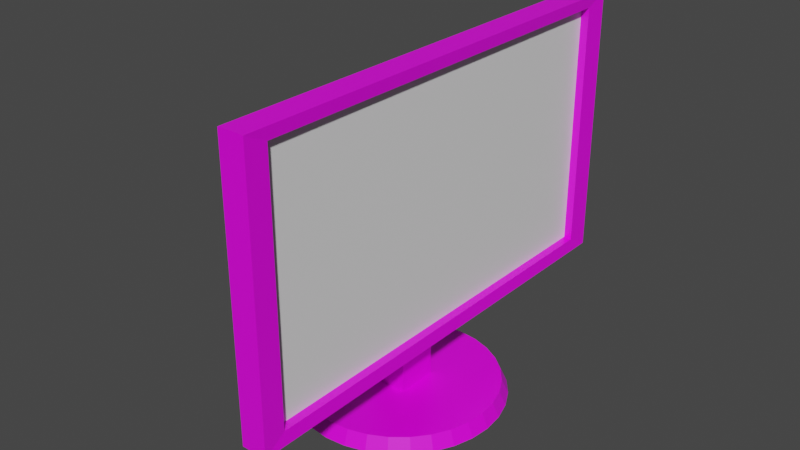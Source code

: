 # Source: monitor.blend  (saved by Blender 2.80.75; exported with 4.5.12 LTS)
import bpy
from mathutils import Matrix  # noqa: F401  (used for matrix-valued properties, if any)

bpy.ops.wm.read_factory_settings(use_empty=True)
scene = bpy.context.scene
scene.name = 'Scene'

# ---- collections
col_collection = bpy.data.collections.new('Collection'); scene.collection.children.link(col_collection)

# ---- images (referenced by path relative to the original .blend; pixels are not part of the script)
import os
ASSET_DIR = os.environ.get("B2B_ASSET_DIR", "")  # directory of the original .blend (textures are referenced by path, not embedded)
HERE = os.path.dirname(os.path.abspath(__file__))  # packed textures are extracted next to this script under _unpacked/

def load_image(name, relpath, width, height, colorspace="sRGB"):
    """Load a texture the original file referenced (path relative to the .blend, or extracted next to this script)."""
    p = next((c for c in (os.path.join(HERE, relpath), os.path.join(ASSET_DIR, relpath)) if relpath and os.path.exists(c)), "")
    if p:
        img = bpy.data.images.load(p, check_existing=True)
        img.name = name
    else:  # same state as the original file: an image datablock whose file is absent (Cycles renders it pink)
        img = bpy.data.images.new(name, width, height)
        img.source = "FILE"
        img.filepath = "//" + (relpath or name)
    img.colorspace_settings.name = colorspace
    return img
img_black_matte_texture_jpg = load_image('black-matte-texture.jpg', 'black-matte-texture.jpg', 1024, 1024, 'sRGB')

# ---- materials (node trees are filled in below, after node groups)
mat_material = bpy.data.materials.new('Material')
mat_material.alpha_threshold = 0.0
mat_material.use_transparent_shadow = False
mat_material.line_color = (0.0, 0.0, 0.0, 1.0)
mat_material_001 = bpy.data.materials.new('Material.001')
mat_material_001.use_transparent_shadow = False

# ---- material node trees
mat_material.use_nodes = True; mat_material.node_tree.nodes.clear()
_N = mat_material.node_tree.nodes; _L = mat_material.node_tree.links
n0 = _N.new('ShaderNodeOutputMaterial'); n0.name = 'Material Output'; n0.location = (300, 300)
n1 = _N.new('ShaderNodeBsdfPrincipled'); n1.name = 'Principled BSDF'; n1.location = (10, 300)
n1.distribution = 'GGX'
n1.subsurface_method = 'BURLEY'
n1.inputs[2].default_value = 0.4
n1.inputs[3].default_value = 1.45
n1.inputs[27].default_value = (0.0, 0.0, 0.0, 1.0)
n1.inputs[28].default_value = 1.0
n2 = _N.new('ShaderNodeTexImage'); n2.name = 'Image Texture'; n2.location = (-280, 280)
n2.image = img_black_matte_texture_jpg
_L.new(n1.outputs[0], n0.inputs[0])
_L.new(n2.outputs[0], n1.inputs[0])
n0.is_active_output = True
mat_material_001.use_nodes = True; mat_material_001.node_tree.nodes.clear()
_N = mat_material_001.node_tree.nodes; _L = mat_material_001.node_tree.links
n0 = _N.new('ShaderNodeOutputMaterial'); n0.name = 'Material Output'; n0.location = (300, 300)
n1 = _N.new('ShaderNodeBsdfPrincipled'); n1.name = 'Principled BSDF'; n1.location = (10, 300)
n1.distribution = 'GGX'
n1.subsurface_method = 'BURLEY'
n1.inputs[3].default_value = 1.45
n1.inputs[27].default_value = (0.0, 0.0, 0.0, 1.0)
n1.inputs[28].default_value = 1.0
_L.new(n1.outputs[0], n0.inputs[0])
n0.is_active_output = True

# ---- world
world_world = bpy.data.worlds.new('World'); scene.world = world_world
world_world.use_nodes = True; world_world.node_tree.nodes.clear()
_N = world_world.node_tree.nodes; _L = world_world.node_tree.links
n0 = _N.new('ShaderNodeOutputWorld'); n0.name = 'World Output'; n0.location = (300, 300)
n1 = _N.new('ShaderNodeBackground'); n1.name = 'Background'; n1.location = (10, 300)
n1.inputs[0].default_value = (0.05088, 0.05088, 0.05088, 1.0)
_L.new(n1.outputs[0], n0.inputs[0])
n0.is_active_output = True
world_world.color = (0.05088, 0.05088, 0.05088)
world_world.use_sun_shadow = False
world_world.sun_shadow_jitter_overblur = 0.0

# ---- meshes
me_circle_001 = bpy.data.meshes.new('Circle.001')
me_circle_001.from_pydata([(0.0, 1.0, 0.0), (-0.1951, 0.9808, 0.0), (-0.3827, 0.9239, 0.0), (-0.5556, 0.8315, 0.0), (-0.7071, 0.7071, 0.0), (-0.8315, 0.5556, 0.0), (-0.9239, 0.3827, 0.0), (-0.9808, 0.1951, 0.0), (-1.0, 7.55e-08, 0.0), (-0.9808, -0.1951, 0.0), (-0.9239, -0.3827, 0.0), (-0.8315, -0.5556, 0.0), (-0.7071, -0.7071, 0.0), (-0.5556, -0.8315, 0.0), (-0.3827, -0.9239, 0.0), (-0.1951, -0.9808, 0.0), (3.258e-07, -1.0, 0.0), (0.1951, -0.9808, 0.0), (0.3827, -0.9239, 0.0), (0.5556, -0.8315, 0.0), (0.7071, -0.7071, 0.0), (0.8315, -0.5556, 0.0), (0.9239, -0.3827, 0.0), (0.9808, -0.1951, 0.0), (1.0, 9.656e-07, 0.0), (0.9808, 0.1951, 0.0), (0.9239, 0.3827, 0.0), (0.8315, 0.5556, 0.0), (0.7071, 0.7071, 0.0), (0.5556, 0.8315, 0.0), (0.3827, 0.9239, 0.0), (0.1951, 0.9808, 0.0), (-7.5e-09, 0.9368, 0.03322), (-0.1828, 0.9188, 0.03322), (-0.3585, 0.8655, 0.03322), (-0.5205, 0.779, 0.03322), (-0.6624, 0.6624, 0.03322), (-0.779, 0.5205, 0.03322), (-0.8655, 0.3585, 0.03322), (-0.9188, 0.1828, 0.03322), (-0.9368, 8.873e-08, 0.03322), (-0.9188, -0.1828, 0.03322), (-0.8655, -0.3585, 0.03322), (-0.779, -0.5205, 0.03322), (-0.6624, -0.6624, 0.03322), (-0.5205, -0.779, 0.03322), (-0.3585, -0.8655, 0.03322), (-0.1828, -0.9188, 0.03322), (2.978e-07, -0.9368, 0.03322), (0.1828, -0.9188, 0.03322), (0.3585, -0.8655, 0.03322), (0.5205, -0.779, 0.03322), (0.6624, -0.6624, 0.03322), (0.779, -0.5205, 0.03322), (0.8655, -0.3585, 0.03322), (0.9188, -0.1828, 0.03322), (0.9368, 9.226e-07, 0.03322), (0.9188, 0.1828, 0.03322), (0.8655, 0.3585, 0.03322), (0.779, 0.5205, 0.03322), (0.6624, 0.6624, 0.03322), (0.5205, 0.779, 0.03322), (0.3585, 0.8655, 0.03322), (0.1828, 0.9188, 0.03322), (0.2, 0.2, 0.2908), (0.2, 0.2, 0.03329), (0.2, -0.2, 0.2908), (0.2, -0.2, 0.03329), (-0.03458, 0.2, 0.2908), (-0.2, 0.2, 0.03329), (-0.03458, -0.2, 0.2908), (-0.2, -0.2, 0.03329), (-0.03458, 0.2, 0.2908), (-0.03458, -0.2, 0.2908), (0.194, 0.2, 0.3572), (0.194, -0.2, 0.3572), (0.3117, -2.2, 0.1982), (0.3117, -2.2, 0.8382), (0.3117, 2.2, 0.1982), (0.3117, 2.2, 0.8382), (0.5517, -2.2, 0.1982), (0.5517, -2.2, 0.8382), (0.5517, 2.2, 0.1982), (0.5517, 2.2, 0.8382), (0.1968, 2.029, 0.2899), (0.1968, -1.912, 0.2899), (0.1968, -1.912, 0.7656), (0.1968, 2.029, 0.7656), (0.464, 1.979, 0.8061), (0.464, 1.979, 0.2304), (0.464, -1.979, 0.2304), (0.464, -1.979, 0.8061), (0.5401, -1.985, 0.8112), (0.5401, 1.98, 0.8112), (0.5401, 1.98, 0.2292), (0.5401, -1.985, 0.2292)], [], [(1, 0, 31, 30, 29, 28, 27, 26, 25, 24, 23, 22, 21, 20, 19, 18, 17, 16, 15, 14, 13, 12, 11, 10, 9, 8, 7, 6, 5, 4, 3, 2), (33, 34, 35, 36, 37, 38, 39, 40, 41, 42, 43, 44, 45, 46, 47, 48, 49, 50, 51, 52, 53, 54, 55, 56, 57, 58, 59, 60, 61, 62, 63, 32), (16, 17, 49, 48), (3, 4, 36, 35), (30, 31, 63, 62), (17, 18, 50, 49), (4, 5, 37, 36), (31, 0, 32, 63), (18, 19, 51, 50), (5, 6, 38, 37), (19, 20, 52, 51), (6, 7, 39, 38), (20, 21, 53, 52), (7, 8, 40, 39), (21, 22, 54, 53), (8, 9, 41, 40), (22, 23, 55, 54), (9, 10, 42, 41), (23, 24, 56, 55), (10, 11, 43, 42), (24, 25, 57, 56), (11, 12, 44, 43), (25, 26, 58, 57), (12, 13, 45, 44), (26, 27, 59, 58), (13, 14, 46, 45), (0, 1, 33, 32), (27, 28, 60, 59), (14, 15, 47, 46), (1, 2, 34, 33), (28, 29, 61, 60), (15, 16, 48, 47), (2, 3, 35, 34), (29, 30, 62, 61), (64, 68, 70, 66), (67, 66, 70, 71), (71, 70, 68, 69), (69, 65, 67, 71), (65, 64, 66, 67), (69, 68, 64, 65), (68, 70, 73, 72), (72, 73, 75, 74), (64, 68, 74), (70, 66, 75), (79, 78, 84, 87), (78, 79, 83, 82), (93, 92, 91, 88), (80, 81, 77, 76), (78, 82, 80, 76), (83, 79, 77, 81), (85, 86, 87, 84), (76, 77, 86, 85), (77, 79, 87, 86), (78, 76, 85, 84), (94, 93, 88, 89), (92, 95, 90, 91), (95, 94, 89, 90), (80, 82, 94, 95), (81, 80, 95, 92), (82, 83, 93, 94), (83, 81, 92, 93)])
_uv = me_circle_001.uv_layers.new(name='UVMap')
_uv.uv.foreach_set('vector', [0.007055, -0.007964, 0.007055, -0.007964, 0.007055, -0.007964, 0.007055, -0.007964, 0.007055, -0.007964, 0.007055, -0.007964, 0.007055, -0.007964, 0.007055, -0.007964, 0.007055, -0.007964, 0.007055, -0.007964, 0.007055, -0.007964, 0.007055, -0.007964, 0.007055, -0.007964, 0.007055, -0.007964, 0.007055, -0.007964, 0.007055, -0.007964, 0.007055, -0.007964, 0.007055, -0.007964, 0.007055, -0.007964, 0.007055, -0.007964, 0.007055, -0.007964, 0.007055, -0.007964, 0.007055, -0.007964, 0.007055, -0.007964, 0.007055, -0.007964, 0.007055, -0.007964, 0.007055, -0.007964, 0.007055, -0.007964, 0.007055, -0.007964, 0.007055, -0.007964, 0.007055, -0.007964, 0.007055, -0.007964, 0.007055, -0.007964, 0.007055, -0.007964, 0.007055, -0.007964, 0.007055, -0.007964, 0.007055, -0.007964, 0.007055, -0.007964, 0.007055, -0.007964, 0.007055, -0.007964, 0.007055, -0.007964, 0.007055, -0.007964, 0.007055, -0.007964, 0.007055, -0.007964, 0.007055, -0.007964, 0.007055, -0.007964, 0.007055, -0.007964, 0.007055, -0.007964, 0.007055, -0.007964, 0.007055, -0.007964, 0.007055, -0.007964, 0.007055, -0.007964, 0.007055, -0.007964, 0.007055, -0.007964, 0.007055, -0.007964, 0.007055, -0.007964, 0.007055, -0.007964, 0.007055, -0.007964, 0.007055, -0.007964, 0.007055, -0.007964, 0.007055, -0.007964, 0.007055, -0.007964, 0.007055, -0.007964, 0.007055, -0.007964, 0.007055, -0.007964, 0.007055, -0.007964, 0.007055, -0.007964, 0.007055, -0.007964, 0.007055, -0.007964, 0.007055, -0.007964, 0.007055, -0.007964, 0.007055, -0.007964, 0.007055, -0.007964, 0.007055, -0.007964, 0.007055, -0.007964, 0.007055, -0.007964, 0.007055, -0.007964, 0.007055, -0.007964, 0.007055, -0.007964, 0.007055, -0.007964, 0.007055, -0.007964, 0.007055, -0.007964, 0.007055, -0.007964, 0.007055, -0.007964, 0.007055, -0.007964, 0.007055, -0.007964, 0.007055, -0.007964, 0.007055, -0.007964, 0.007055, -0.007964, 0.007055, -0.007964, 0.007055, -0.007964, 0.007055, -0.007964, 0.007055, -0.007964, 0.007055, -0.007964, 0.007055, -0.007964, 0.007055, -0.007964, 0.007055, -0.007964, 0.007055, -0.007964, 0.007055, -0.007964, 0.007055, -0.007964, 0.007055, -0.007964, 0.007055, -0.007964, 0.007055, -0.007964, 0.007055, -0.007964, 0.007055, -0.007964, 0.007055, -0.007964, 0.007055, -0.007964, 0.007055, -0.007964, 0.007055, -0.007964, 0.007055, -0.007964, 0.007055, -0.007964, 0.007055, -0.007964, 0.007055, -0.007964, 0.007055, -0.007964, 0.007055, -0.007964, 0.007055, -0.007964, 0.007055, -0.007964, 0.007055, -0.007964, 0.007055, -0.007964, 0.007055, -0.007964, 0.007055, -0.007964, 0.007055, -0.007964, 0.007055, -0.007964, 0.007055, -0.007964, 0.007055, -0.007964, 0.007055, -0.007964, 0.007055, -0.007964, 0.007055, -0.007964, 0.007055, -0.007964, 0.007055, -0.007964, 0.007055, -0.007964, 0.007055, -0.007964, 0.007055, -0.007964, 0.007055, -0.007964, 0.007055, -0.007964, 0.007055, -0.007964, 0.007055, -0.007964, 0.007055, -0.007964, 0.007055, -0.007964, 0.007055, -0.007964, 0.007055, -0.007964, 0.007055, -0.007964, 0.007055, -0.007964, 0.007055, -0.007964, 0.007055, -0.007964, 0.007055, -0.007964, 0.007055, -0.007964, 0.007055, -0.007964, 0.007055, -0.007964, 0.007055, -0.007964, 0.007055, -0.007964, 0.007055, -0.007964, 0.007055, -0.007964, 0.007055, -0.007964, 0.007055, -0.007964, 0.007055, -0.007964, 0.007055, -0.007964, 0.007055, -0.007964, 0.007055, -0.007964, 0.007055, -0.007964, 0.007055, -0.007964, 0.007055, -0.007964, 0.007055, -0.007964, 0.007055, -0.007964, 0.007055, -0.007964, 0.007055, -0.007964, 0.007055, -0.007964, 0.007055, -0.007964, 0.007055, -0.007964, 0.007055, -0.007964, 0.007055, -0.007964, 0.007055, -0.007964, 0.007055, -0.007964, 0.007055, -0.007964, 0.007055, -0.007964, 0.007055, -0.007964, 0.007055, -0.007964, 0.007055, -0.007964, 0.007055, -0.007964, 0.007055, -0.007964, 0.007055, -0.007964, 0.007055, -0.007964, 0.007055, -0.007964, 0.007055, -0.007964, 0.007055, -0.007964, 0.007055, -0.007964, 0.007055, -0.007964, 0.007055, -0.007964, 0.007055, -0.007964, 0.007055, -0.007964, 0.007055, -0.007964, 0.007055, -0.007964, -0.03596, -0.05259, 1.047, -0.05259, 1.047, 1.03, -0.03596, 1.03, 0.55, 0.04197, 0.5692, 0.01926, 0.5798, 0.07714, 0.5492, 0.0467, 0.5492, 0.0467, 0.5798, 0.07714, 0.5158, 0.07868, 0.5469, 0.04808, -0.09817, -0.09826, 1.148, -0.09826, 1.148, 1.147, -0.09817, 1.147, 0.2656, 0.02189, 0.9938, 0.006695, 0.5692, 0.01926, 0.55, 0.04197, 0.5469, 0.04808, 0.5158, 0.07868, 0.9938, 0.006695, 0.2656, 0.02189, 0.5158, 0.07868, 0.5798, 0.07714, 0.5798, 0.07882, 0.5158, 0.08036, 0.5158, 0.08036, 0.5798, 0.07882, 0.9878, 1.02, -0.01448, 1.014, 0.9938, 0.006695, 0.5158, 0.07868, 0.9815, 0.005344, 0.5798, 0.07714, 0.5692, 0.01926, 0.5804, 0.01627, 0.9916, 1.034, 0.002924, 0.9962, 0.005553, 0.9683, 0.9939, 0.993, 0.002924, 0.9962, 0.9916, 1.034, 0.9956, 1.042, -0.005053, 1.008, 0.9898, 1.027, 0.9757, 0.01957, 0.9808, 0.01467, 0.9949, 1.032, 0.01094, 0.009432, 0.9815, 0.005344, 0.9775, 0.01477, 0.01857, 0.02238, 0.002924, 0.9962, -0.005053, 1.008, 0.01094, 0.009432, 0.01857, 0.02238, 0.9956, 1.042, 0.9916, 1.034, 0.9775, 0.01477, 0.9815, 0.005344, 0.07997, 0.05836, 0.6181, 0.4254, 0.9939, 0.993, 0.005553, 0.9683, 0.01857, 0.02238, 0.9775, 0.01477, 0.6181, 0.4254, 0.07997, 0.05836, 0.9775, 0.01477, 0.9916, 1.034, 0.9939, 0.993, 0.6181, 0.4254, 0.002924, 0.9962, 0.01857, 0.02238, 0.07997, 0.05836, 0.005553, 0.9683, -0.003242, 0.997, 0.9898, 1.027, 0.9949, 1.032, -0.009577, 1.002, 0.9757, 0.01957, 0.01333, 0.01912, 0.00709, 0.01407, 0.9808, 0.01467, 0.01333, 0.01912, -0.003242, 0.997, -0.009577, 1.002, 0.00709, 0.01407, 0.01094, 0.009432, -0.005053, 1.008, -0.003242, 0.997, 0.01333, 0.01912, 0.9815, 0.005344, 0.01094, 0.009432, 0.01333, 0.01912, 0.9757, 0.01957, -0.005053, 1.008, 0.9956, 1.042, 0.9898, 1.027, -0.003242, 0.997, 0.9956, 1.042, 0.9815, 0.005344, 0.9757, 0.01957, 0.9898, 1.027])
me_circle_001.materials.append(mat_material)
me_circle_001.use_remesh_preserve_volume = False
me_circle_001.use_remesh_preserve_attributes = False
me_circle_001.use_mirror_vertex_groups = False
me_circle_001.update()
me_circle_002 = bpy.data.meshes.new('Circle.002')
me_circle_002.from_pydata([(0.464, 1.979, 0.8061), (0.464, 1.979, 0.2304), (0.464, -1.979, 0.2304), (0.464, -1.979, 0.8061)], [], [(1, 0, 3, 2)])
_uv = me_circle_002.uv_layers.new(name='UVMap')
_uv.uv.foreach_set('vector', [0.375, 0.5, 0.625, 0.5, 0.625, 0.75, 0.375, 0.75])
me_circle_002.materials.append(mat_material_001)
me_circle_002.use_remesh_preserve_volume = False
me_circle_002.use_remesh_preserve_attributes = False
me_circle_002.use_mirror_vertex_groups = False
me_circle_002.update()

# ---- objects
ob_monitor = bpy.data.objects.new('Monitor', me_circle_001)
ob_pantalla = bpy.data.objects.new('Pantalla', me_circle_002)

# ---- transforms, parenting, visibility, modifiers, constraints
ob_monitor.location = (0.0, 0.0, 0.0)
ob_monitor.scale = (0.25, 0.25, 1.0)
ob_monitor.lineart.crease_threshold = 0.0
ob_pantalla.location = (0.0, 0.0, 0.0)
ob_pantalla.scale = (0.25, 0.25, 1.0)
ob_pantalla.lineart.crease_threshold = 0.0

# ---- collection membership
col_collection.objects.link(ob_monitor)
col_collection.objects.link(ob_pantalla)

# ---- scene / render settings (as saved in the file)
scene.frame_start = 1; scene.frame_end = 250; scene.frame_set(1)
scene.render.engine = 'BLENDER_EEVEE_NEXT'
scene.cycles.use_denoising = False
scene.cycles.samples = 128
scene.cycles.sampling_pattern = 'TABULATED_SOBOL'
scene.cycles.use_adaptive_sampling = False
scene.cycles.use_light_tree = False
scene.view_settings.view_transform = 'Filmic'
bpy.context.view_layer.update()

# ---- added for rendering (the .blend has no active camera and no usable light): camera, sun
cam_auto = bpy.data.cameras.new('AutoCamera')
cam_auto.lens = 50.0
cam_auto.sensor_width = 36.0
cam_auto.clip_end = 1000.0
ob_auto_camera = bpy.data.objects.new('AutoCamera', cam_auto)
scene.collection.objects.link(ob_auto_camera)
ob_auto_camera.location = (1.36062, -1.63275, 1.50761)
ob_auto_camera.rotation_euler = (1.09748, -7.21219e-08, 0.694738)
scene.camera = ob_auto_camera
light_auto_sun = bpy.data.lights.new('AutoSun', 'SUN')
light_auto_sun.energy = 3.0
light_auto_sun.angle = 0.0523599
ob_auto_sun = bpy.data.objects.new('AutoSun', light_auto_sun)
scene.collection.objects.link(ob_auto_sun)
ob_auto_sun.rotation_euler = (0.872665, 0.174533, 0.523599)
bpy.context.view_layer.update()
